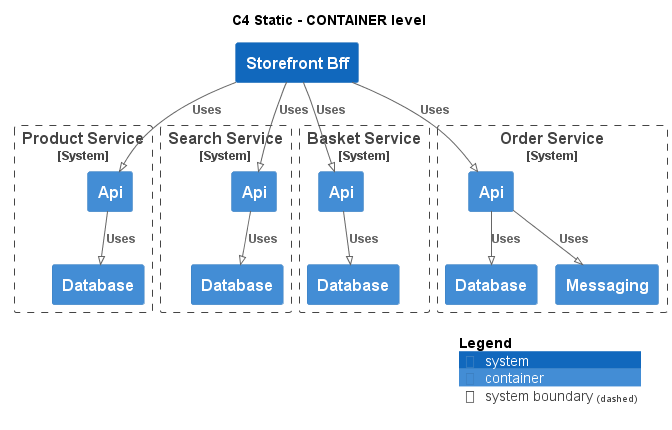

The diagram above was rendered by PlantUML. Its source (embedded in the PNG):
@startuml
!pragma layout smetana
!include ..\..\.c4s\C4_Container.puml

AddElementTag("state:new", $bgColor=green, $fontColor=#ffffff, $borderColor=green, $shadowing="False")
AddElementTag("state:changed", $bgColor=orange, $fontColor=#ffffff, $borderColor=orange, $shadowing="False")
AddElementTag("state:removed", $bgColor=red, $fontColor=#ffffff, $borderColor=red, $shadowing="False")

AddRelTag("state:new", $textColor=green, $lineColor=green)
AddRelTag("state:changed", $textColor=orange, $lineColor=orange)
AddRelTag("state:removed", $textColor=red, $lineColor=red)

SHOW_PERSON_PORTRAIT()
LAYOUT_TOP_DOWN()

skinparam linetype polyline

title C4 Static - CONTAINER level

System(ECommercePlatform.SoftwareSystems.StorefrontBff, "Storefront Bff", "")

System_Boundary(ECommercePlatform.SoftwareSystems.ProductService, "Product Service") {
    Container(ECommercePlatform.SoftwareSystems.ProductService.Containers.Api, "Api", "", "")
    Container(ECommercePlatform.SoftwareSystems.ProductService.Containers.Database, "Database", "", "")
}

System_Boundary(ECommercePlatform.SoftwareSystems.SearchService, "Search Service") {
    Container(ECommercePlatform.SoftwareSystems.SearchService.Containers.Api, "Api", "", "")
    Container(ECommercePlatform.SoftwareSystems.SearchService.Containers.Database, "Database", "", "")
}

System_Boundary(ECommercePlatform.SoftwareSystems.BasketService, "Basket Service") {
    Container(ECommercePlatform.SoftwareSystems.BasketService.Containers.Api, "Api", "", "")
    Container(ECommercePlatform.SoftwareSystems.BasketService.Containers.Database, "Database", "", "")
}

System_Boundary(ECommercePlatform.SoftwareSystems.OrderService, "Order Service") {
    Container(ECommercePlatform.SoftwareSystems.OrderService.Containers.Api, "Api", "", "")
    Container(ECommercePlatform.SoftwareSystems.OrderService.Containers.Database, "Database", "", "")
    Container(ECommercePlatform.SoftwareSystems.OrderService.Containers.Messaging, "Messaging", "", "")
}

Rel(ECommercePlatform.SoftwareSystems.StorefrontBff, ECommercePlatform.SoftwareSystems.ProductService.Containers.Api, "Uses")
Rel(ECommercePlatform.SoftwareSystems.ProductService.Containers.Api, ECommercePlatform.SoftwareSystems.ProductService.Containers.Database, "Uses")
Rel(ECommercePlatform.SoftwareSystems.StorefrontBff, ECommercePlatform.SoftwareSystems.SearchService.Containers.Api, "Uses")
Rel(ECommercePlatform.SoftwareSystems.SearchService.Containers.Api, ECommercePlatform.SoftwareSystems.SearchService.Containers.Database, "Uses")
Rel(ECommercePlatform.SoftwareSystems.StorefrontBff, ECommercePlatform.SoftwareSystems.BasketService.Containers.Api, "Uses")
Rel(ECommercePlatform.SoftwareSystems.BasketService.Containers.Api, ECommercePlatform.SoftwareSystems.BasketService.Containers.Database, "Uses")
Rel(ECommercePlatform.SoftwareSystems.StorefrontBff, ECommercePlatform.SoftwareSystems.OrderService.Containers.Api, "Uses")
Rel(ECommercePlatform.SoftwareSystems.OrderService.Containers.Api, ECommercePlatform.SoftwareSystems.OrderService.Containers.Database, "Uses")
Rel(ECommercePlatform.SoftwareSystems.OrderService.Containers.Api, ECommercePlatform.SoftwareSystems.OrderService.Containers.Messaging, "Uses")


SHOW_LEGEND()
@enduml